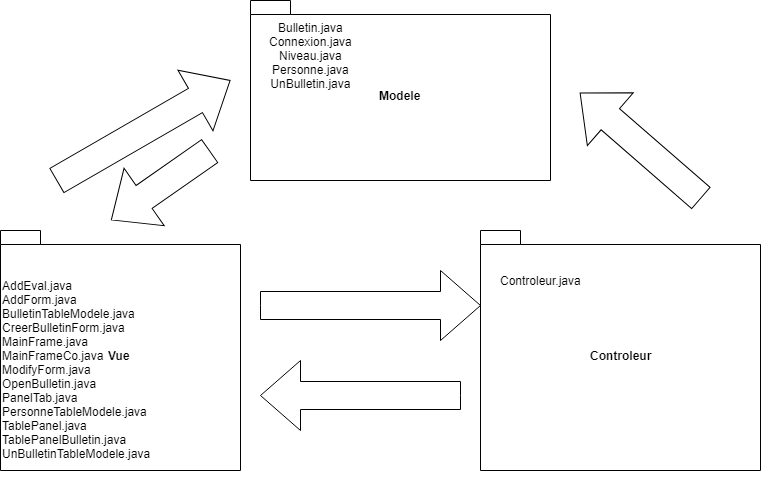

The diagram above was exported from draw.io. Its source (the exported page's mxGraphModel, read from the mxfile embedded in the PNG):
<mxGraphModel dx="1180" dy="575" grid="1" gridSize="10" guides="1" tooltips="1" connect="1" arrows="1" fold="1" page="1" pageScale="1" pageWidth="827" pageHeight="1169" math="0" shadow="0">
  <root>
    <mxCell id="0" />
    <mxCell id="1" parent="0" />
    <mxCell id="KvrzQdPlig3TTRNcygnC-1" value="Vue&amp;nbsp;" style="shape=folder;fontStyle=1;spacingTop=10;tabWidth=40;tabHeight=14;tabPosition=left;html=1;" vertex="1" parent="1">
      <mxGeometry x="20" y="250" width="240" height="240" as="geometry" />
    </mxCell>
    <mxCell id="KvrzQdPlig3TTRNcygnC-2" value="Modele" style="shape=folder;fontStyle=1;spacingTop=10;tabWidth=40;tabHeight=14;tabPosition=left;html=1;" vertex="1" parent="1">
      <mxGeometry x="270" y="20" width="300" height="180" as="geometry" />
    </mxCell>
    <mxCell id="KvrzQdPlig3TTRNcygnC-3" value="Controleur" style="shape=folder;fontStyle=1;spacingTop=10;tabWidth=40;tabHeight=14;tabPosition=left;html=1;" vertex="1" parent="1">
      <mxGeometry x="500" y="250" width="280" height="240" as="geometry" />
    </mxCell>
    <mxCell id="KvrzQdPlig3TTRNcygnC-6" value="&lt;br&gt;&lt;br&gt;&lt;br&gt;&lt;br&gt;&lt;br&gt;&lt;br&gt;&lt;br&gt;&lt;br&gt;&lt;br&gt;&lt;br&gt;&lt;br&gt;&lt;br&gt;&lt;div style=&quot;text-align: left&quot;&gt;&lt;span&gt;AddEval.java&lt;/span&gt;&lt;/div&gt;AddForm.java&lt;br&gt;BulletinTableModele.java&lt;br&gt;CreerBulletinForm.java&lt;br&gt;MainFrame.java&lt;br&gt;MainFrameCo.java&lt;br&gt;ModifyForm.java&lt;br&gt;OpenBulletin.java&lt;br&gt;PanelTab.java&lt;br&gt;PersonneTableModele.java&lt;br&gt;TablePanel.java&lt;br&gt;TablePanelBulletin.java&lt;br&gt;UnBulletinTableModele.java&lt;br&gt;&lt;br&gt;" style="text;html=1;resizable=0;autosize=1;align=left;verticalAlign=middle;points=[];fillColor=none;strokeColor=none;rounded=0;" vertex="1" parent="1">
      <mxGeometry x="20" y="140" width="160" height="350" as="geometry" />
    </mxCell>
    <mxCell id="KvrzQdPlig3TTRNcygnC-7" value="Controleur.java" style="text;html=1;resizable=0;autosize=1;align=center;verticalAlign=middle;points=[];fillColor=none;strokeColor=none;rounded=0;" vertex="1" parent="1">
      <mxGeometry x="510" y="290" width="100" height="20" as="geometry" />
    </mxCell>
    <mxCell id="KvrzQdPlig3TTRNcygnC-8" value="Bulletin.java&lt;br&gt;Connexion.java&lt;br&gt;Niveau.java&lt;br&gt;Personne.java&lt;br&gt;UnBulletin.java&lt;br&gt;" style="text;html=1;resizable=0;autosize=1;align=center;verticalAlign=middle;points=[];fillColor=none;strokeColor=none;rounded=0;" vertex="1" parent="1">
      <mxGeometry x="280" y="40" width="100" height="70" as="geometry" />
    </mxCell>
    <mxCell id="KvrzQdPlig3TTRNcygnC-9" value="" style="html=1;shadow=0;dashed=0;align=center;verticalAlign=middle;shape=mxgraph.arrows2.arrow;dy=0.6;dx=40;notch=0;" vertex="1" parent="1">
      <mxGeometry x="280" y="290" width="220" height="70" as="geometry" />
    </mxCell>
    <mxCell id="KvrzQdPlig3TTRNcygnC-11" value="" style="html=1;shadow=0;dashed=0;align=center;verticalAlign=middle;shape=mxgraph.arrows2.arrow;dy=0.6;dx=40;flipH=1;notch=0;" vertex="1" parent="1">
      <mxGeometry x="280" y="380" width="200" height="70" as="geometry" />
    </mxCell>
    <mxCell id="KvrzQdPlig3TTRNcygnC-14" value="" style="html=1;shadow=0;dashed=0;align=center;verticalAlign=middle;shape=mxgraph.arrows2.arrow;dy=0.6;dx=40;notch=0;rotation=-30;" vertex="1" parent="1">
      <mxGeometry x="63" y="115" width="200" height="70" as="geometry" />
    </mxCell>
    <mxCell id="KvrzQdPlig3TTRNcygnC-15" value="" style="html=1;shadow=0;dashed=0;align=center;verticalAlign=middle;shape=mxgraph.arrows2.arrow;dy=0.6;dx=40;notch=0;rotation=145;" vertex="1" parent="1">
      <mxGeometry x="120" y="170" width="120" height="70" as="geometry" />
    </mxCell>
    <mxCell id="KvrzQdPlig3TTRNcygnC-18" value="" style="html=1;shadow=0;dashed=0;align=center;verticalAlign=middle;shape=mxgraph.arrows2.arrow;dy=0.6;dx=40;notch=0;rotation=-139;" vertex="1" parent="1">
      <mxGeometry x="580" y="130" width="160" height="70" as="geometry" />
    </mxCell>
  </root>
</mxGraphModel>